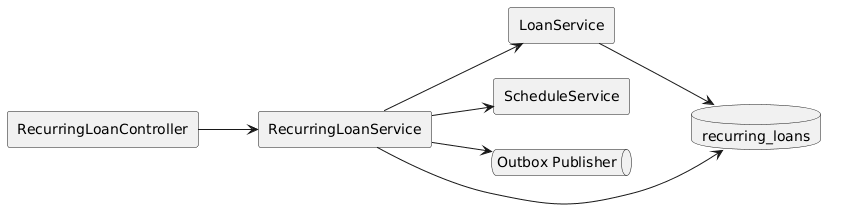

The diagram above was rendered by PlantUML. Its source (embedded in the PNG):
@startuml
left to right direction
skinparam shadowing false
rectangle "RecurringLoanController" as controller
rectangle "RecurringLoanService" as service
rectangle "LoanService" as loan
rectangle "ScheduleService" as schedule
queue "Outbox Publisher" as outbox
database "recurring_loans" as db

controller --> service
service --> loan
service --> schedule
service --> db
loan --> db
service --> outbox
@enduml